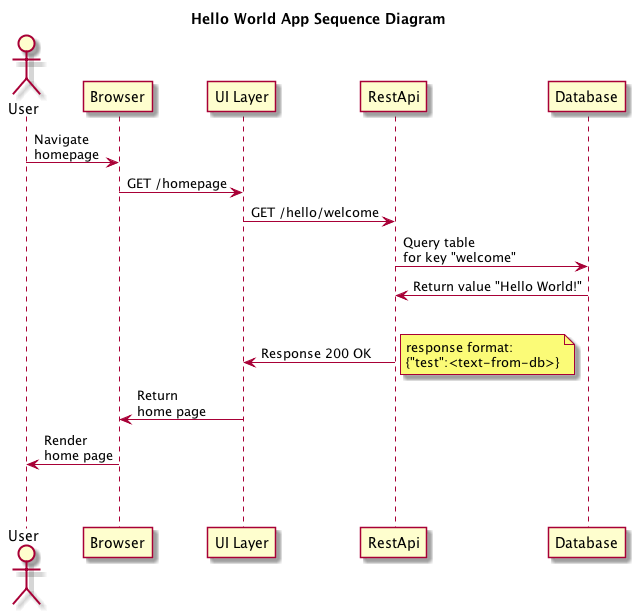

The diagram above was rendered by PlantUML. Its source (embedded in the PNG):
@startuml

Title: Hello World App Sequence Diagram

actor "User" as U
participant "Browser" as B
participant "UI Layer" as UI
participant "RestApi" as RA
participant "Database" as DB

U -> B: Navigate\nhomepage
B -> UI: GET /homepage
UI -> RA: GET /hello/welcome
RA -> DB:Query table\nfor key "welcome"
DB -> RA:Return value "Hello World!"
|||
RA -> UI:Response 200 OK
note right
response format:
{"test":<text-from-db>}
end note
UI -> B: Return\nhome page
B -> U: Render\nhome page
||45||

@enduml